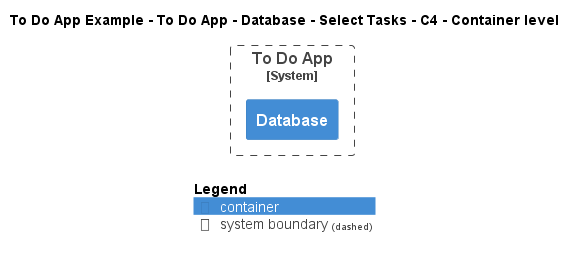

The diagram above was rendered by PlantUML. Its source (embedded in the PNG):
@startuml
!include ..\..\..\..\..\..\..\.c4s\C4_Container.puml

AddElementTag("c4interflow:lifecycle:new", $bgColor=green, $fontColor=#ffffff, $borderColor=green, $shadowing="False")
AddElementTag("c4interflow:lifecycle:changed", $bgColor=orange, $fontColor=#ffffff, $borderColor=orange, $shadowing="False")
AddElementTag("c4interflow:lifecycle:removed", $bgColor=red, $fontColor=#ffffff, $borderColor=red, $shadowing="False")

AddRelTag("c4interflow:lifecycle:new", $textColor=green, $lineColor=green)
AddRelTag("c4interflow:lifecycle:changed", $textColor=orange, $lineColor=orange)
AddRelTag("c4interflow:lifecycle:removed", $textColor=red, $lineColor=red)

SHOW_PERSON_PORTRAIT()
LAYOUT_TOP_DOWN()

skinparam linetype polyline

title To Do App Example - To Do App - Database - Select Tasks - C4 - Container level


System_Boundary(ToDoAppExample.SoftwareSystems.ToDoApp, "To Do App") {
    Container(ToDoAppExample.SoftwareSystems.ToDoApp.Containers.Database, "Database", "", "")
}



SHOW_LEGEND()
@enduml